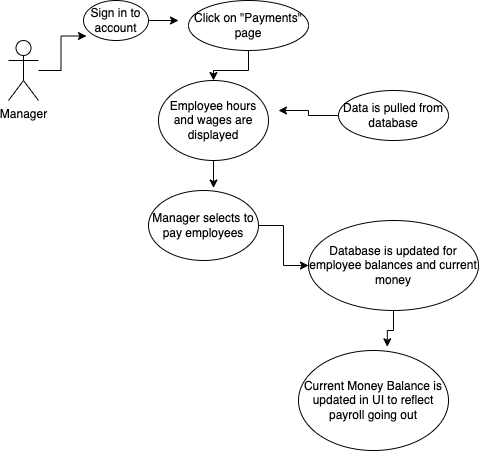

The diagram above was exported from draw.io. Its source (the exported page's mxGraphModel, read from the mxfile embedded in the PNG):
<mxGraphModel dx="1151" dy="1039" grid="1" gridSize="10" guides="1" tooltips="1" connect="1" arrows="1" fold="1" page="1" pageScale="1" pageWidth="850" pageHeight="1100" math="0" shadow="0">
  <root>
    <mxCell id="0" />
    <mxCell id="1" parent="0" />
    <mxCell id="0HFMAn6390awD1S_J3rh-4" style="edgeStyle=orthogonalEdgeStyle;rounded=0;orthogonalLoop=1;jettySize=auto;html=1;entryX=0.046;entryY=0.888;entryDx=0;entryDy=0;entryPerimeter=0;" edge="1" parent="1" source="0HFMAn6390awD1S_J3rh-1" target="0HFMAn6390awD1S_J3rh-3">
      <mxGeometry relative="1" as="geometry" />
    </mxCell>
    <mxCell id="0HFMAn6390awD1S_J3rh-1" value="Manager" style="shape=umlActor;verticalLabelPosition=bottom;verticalAlign=top;html=1;outlineConnect=0;" vertex="1" parent="1">
      <mxGeometry x="210" y="230" width="30" height="60" as="geometry" />
    </mxCell>
    <mxCell id="0HFMAn6390awD1S_J3rh-6" style="edgeStyle=orthogonalEdgeStyle;rounded=0;orthogonalLoop=1;jettySize=auto;html=1;" edge="1" parent="1" source="0HFMAn6390awD1S_J3rh-3">
      <mxGeometry relative="1" as="geometry">
        <mxPoint x="380" y="210" as="targetPoint" />
      </mxGeometry>
    </mxCell>
    <mxCell id="0HFMAn6390awD1S_J3rh-3" value="Sign in to account" style="ellipse;whiteSpace=wrap;html=1;" vertex="1" parent="1">
      <mxGeometry x="285" y="190" width="65" height="40" as="geometry" />
    </mxCell>
    <mxCell id="0HFMAn6390awD1S_J3rh-9" style="edgeStyle=orthogonalEdgeStyle;rounded=0;orthogonalLoop=1;jettySize=auto;html=1;" edge="1" parent="1" source="0HFMAn6390awD1S_J3rh-5" target="0HFMAn6390awD1S_J3rh-8">
      <mxGeometry relative="1" as="geometry" />
    </mxCell>
    <mxCell id="0HFMAn6390awD1S_J3rh-5" value="Click on &quot;Payments&quot; page" style="ellipse;whiteSpace=wrap;html=1;" vertex="1" parent="1">
      <mxGeometry x="390" y="190" width="120" height="50" as="geometry" />
    </mxCell>
    <mxCell id="0HFMAn6390awD1S_J3rh-10" style="edgeStyle=orthogonalEdgeStyle;rounded=0;orthogonalLoop=1;jettySize=auto;html=1;" edge="1" parent="1" source="0HFMAn6390awD1S_J3rh-7">
      <mxGeometry relative="1" as="geometry">
        <mxPoint x="480" y="300" as="targetPoint" />
      </mxGeometry>
    </mxCell>
    <mxCell id="0HFMAn6390awD1S_J3rh-7" value="Data is pulled from database" style="ellipse;whiteSpace=wrap;html=1;" vertex="1" parent="1">
      <mxGeometry x="540" y="280" width="110" height="50" as="geometry" />
    </mxCell>
    <mxCell id="0HFMAn6390awD1S_J3rh-12" style="edgeStyle=orthogonalEdgeStyle;rounded=0;orthogonalLoop=1;jettySize=auto;html=1;entryX=0.591;entryY=-0.036;entryDx=0;entryDy=0;entryPerimeter=0;" edge="1" parent="1" source="0HFMAn6390awD1S_J3rh-8" target="0HFMAn6390awD1S_J3rh-11">
      <mxGeometry relative="1" as="geometry" />
    </mxCell>
    <mxCell id="0HFMAn6390awD1S_J3rh-8" value="Employee hours and wages are displayed" style="ellipse;whiteSpace=wrap;html=1;" vertex="1" parent="1">
      <mxGeometry x="360" y="270" width="110" height="80" as="geometry" />
    </mxCell>
    <mxCell id="0HFMAn6390awD1S_J3rh-17" style="edgeStyle=orthogonalEdgeStyle;rounded=0;orthogonalLoop=1;jettySize=auto;html=1;" edge="1" parent="1" source="0HFMAn6390awD1S_J3rh-11" target="0HFMAn6390awD1S_J3rh-16">
      <mxGeometry relative="1" as="geometry" />
    </mxCell>
    <mxCell id="0HFMAn6390awD1S_J3rh-11" value="Manager selects to pay employees" style="ellipse;whiteSpace=wrap;html=1;" vertex="1" parent="1">
      <mxGeometry x="350" y="380" width="110" height="70" as="geometry" />
    </mxCell>
    <mxCell id="0HFMAn6390awD1S_J3rh-13" value="Current Money Balance is updated in UI to reflect payroll going out" style="ellipse;whiteSpace=wrap;html=1;" vertex="1" parent="1">
      <mxGeometry x="500" y="540" width="150" height="100" as="geometry" />
    </mxCell>
    <mxCell id="0HFMAn6390awD1S_J3rh-18" style="edgeStyle=orthogonalEdgeStyle;rounded=0;orthogonalLoop=1;jettySize=auto;html=1;entryX=0.592;entryY=-0.037;entryDx=0;entryDy=0;entryPerimeter=0;" edge="1" parent="1" source="0HFMAn6390awD1S_J3rh-16" target="0HFMAn6390awD1S_J3rh-13">
      <mxGeometry relative="1" as="geometry" />
    </mxCell>
    <mxCell id="0HFMAn6390awD1S_J3rh-16" value="Database is updated for employee balances and current money" style="ellipse;whiteSpace=wrap;html=1;" vertex="1" parent="1">
      <mxGeometry x="510" y="410" width="170" height="90" as="geometry" />
    </mxCell>
  </root>
</mxGraphModel>